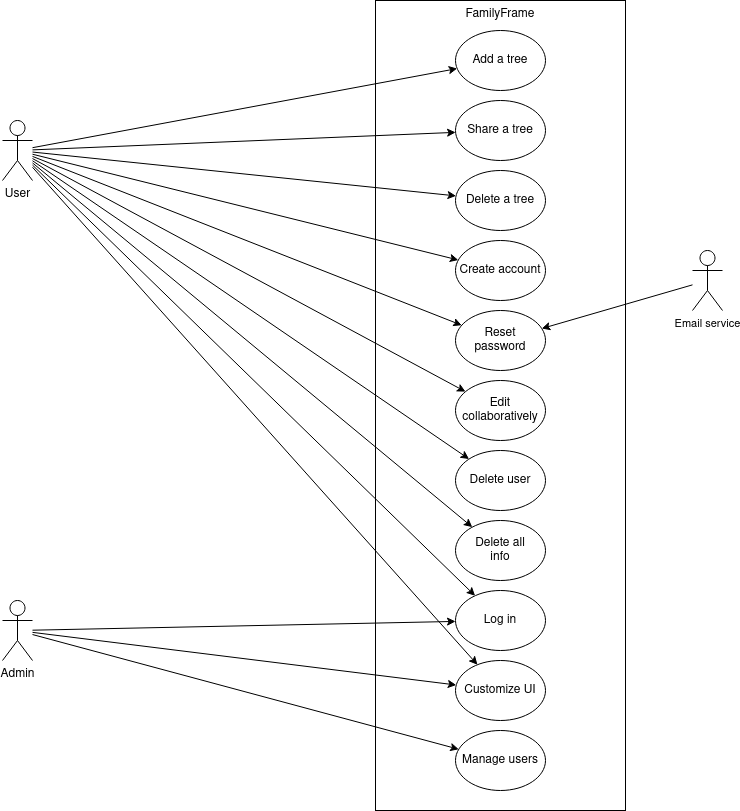

The diagram above was exported from draw.io. Its source (the exported page's mxGraphModel, read from the mxfile embedded in the PNG):
<mxGraphModel dx="1114" dy="616" grid="1" gridSize="10" guides="1" tooltips="1" connect="1" arrows="1" fold="1" page="1" pageScale="1" pageWidth="850" pageHeight="1100" math="0" shadow="0">
  <root>
    <mxCell id="0" />
    <mxCell id="1" parent="0" />
    <mxCell id="Y9Va26H7Guq9Z03OCk7o-29" style="rounded=0;orthogonalLoop=1;jettySize=auto;html=1;" parent="1" source="Y9Va26H7Guq9Z03OCk7o-2" target="Y9Va26H7Guq9Z03OCk7o-9" edge="1">
      <mxGeometry relative="1" as="geometry" />
    </mxCell>
    <mxCell id="Y9Va26H7Guq9Z03OCk7o-30" style="edgeStyle=none;shape=connector;rounded=0;orthogonalLoop=1;jettySize=auto;html=1;labelBackgroundColor=default;strokeColor=default;fontFamily=Helvetica;fontSize=11;fontColor=default;endArrow=classic;" parent="1" source="Y9Va26H7Guq9Z03OCk7o-2" target="Y9Va26H7Guq9Z03OCk7o-10" edge="1">
      <mxGeometry relative="1" as="geometry" />
    </mxCell>
    <mxCell id="Y9Va26H7Guq9Z03OCk7o-35" style="edgeStyle=none;shape=connector;rounded=0;orthogonalLoop=1;jettySize=auto;html=1;labelBackgroundColor=default;strokeColor=default;fontFamily=Helvetica;fontSize=11;fontColor=default;endArrow=classic;" parent="1" source="Y9Va26H7Guq9Z03OCk7o-2" target="Y9Va26H7Guq9Z03OCk7o-14" edge="1">
      <mxGeometry relative="1" as="geometry" />
    </mxCell>
    <mxCell id="Y9Va26H7Guq9Z03OCk7o-36" style="edgeStyle=none;shape=connector;rounded=0;orthogonalLoop=1;jettySize=auto;html=1;labelBackgroundColor=default;strokeColor=default;fontFamily=Helvetica;fontSize=11;fontColor=default;endArrow=classic;" parent="1" source="Y9Va26H7Guq9Z03OCk7o-2" target="Y9Va26H7Guq9Z03OCk7o-15" edge="1">
      <mxGeometry relative="1" as="geometry" />
    </mxCell>
    <mxCell id="Y9Va26H7Guq9Z03OCk7o-37" style="edgeStyle=none;shape=connector;rounded=0;orthogonalLoop=1;jettySize=auto;html=1;labelBackgroundColor=default;strokeColor=default;fontFamily=Helvetica;fontSize=11;fontColor=default;endArrow=classic;" parent="1" source="Y9Va26H7Guq9Z03OCk7o-2" target="Y9Va26H7Guq9Z03OCk7o-11" edge="1">
      <mxGeometry relative="1" as="geometry" />
    </mxCell>
    <mxCell id="Y9Va26H7Guq9Z03OCk7o-38" style="edgeStyle=none;shape=connector;rounded=0;orthogonalLoop=1;jettySize=auto;html=1;labelBackgroundColor=default;strokeColor=default;fontFamily=Helvetica;fontSize=11;fontColor=default;endArrow=classic;" parent="1" source="Y9Va26H7Guq9Z03OCk7o-2" target="Y9Va26H7Guq9Z03OCk7o-12" edge="1">
      <mxGeometry relative="1" as="geometry" />
    </mxCell>
    <mxCell id="Y9Va26H7Guq9Z03OCk7o-39" style="edgeStyle=none;shape=connector;rounded=0;orthogonalLoop=1;jettySize=auto;html=1;labelBackgroundColor=default;strokeColor=default;fontFamily=Helvetica;fontSize=11;fontColor=default;endArrow=classic;" parent="1" source="Y9Va26H7Guq9Z03OCk7o-2" target="Y9Va26H7Guq9Z03OCk7o-13" edge="1">
      <mxGeometry relative="1" as="geometry" />
    </mxCell>
    <mxCell id="Y9Va26H7Guq9Z03OCk7o-2" value="User" style="shape=umlActor;verticalLabelPosition=bottom;verticalAlign=top;html=1;outlineConnect=0;" parent="1" vertex="1">
      <mxGeometry x="100" y="150" width="30" height="60" as="geometry" />
    </mxCell>
    <mxCell id="Y9Va26H7Guq9Z03OCk7o-3" value="FamilyFrame" style="rounded=0;whiteSpace=wrap;html=1;fillColor=none;verticalAlign=top;" parent="1" vertex="1">
      <mxGeometry x="473" y="30" width="250" height="810" as="geometry" />
    </mxCell>
    <mxCell id="Y9Va26H7Guq9Z03OCk7o-5" value="Add a tree" style="ellipse;whiteSpace=wrap;html=1;" parent="1" vertex="1">
      <mxGeometry x="553" y="60" width="90" height="60" as="geometry" />
    </mxCell>
    <mxCell id="Y9Va26H7Guq9Z03OCk7o-31" style="edgeStyle=none;shape=connector;rounded=0;orthogonalLoop=1;jettySize=auto;html=1;labelBackgroundColor=default;strokeColor=default;fontFamily=Helvetica;fontSize=11;fontColor=default;endArrow=classic;" parent="1" source="Y9Va26H7Guq9Z03OCk7o-6" target="Y9Va26H7Guq9Z03OCk7o-10" edge="1">
      <mxGeometry relative="1" as="geometry" />
    </mxCell>
    <mxCell id="Y9Va26H7Guq9Z03OCk7o-34" style="edgeStyle=none;shape=connector;rounded=0;orthogonalLoop=1;jettySize=auto;html=1;labelBackgroundColor=default;strokeColor=default;fontFamily=Helvetica;fontSize=11;fontColor=default;endArrow=classic;" parent="1" source="Y9Va26H7Guq9Z03OCk7o-6" target="Y9Va26H7Guq9Z03OCk7o-13" edge="1">
      <mxGeometry relative="1" as="geometry" />
    </mxCell>
    <mxCell id="Y9Va26H7Guq9Z03OCk7o-41" style="edgeStyle=none;shape=connector;rounded=0;orthogonalLoop=1;jettySize=auto;html=1;labelBackgroundColor=default;strokeColor=default;fontFamily=Helvetica;fontSize=11;fontColor=default;endArrow=classic;" parent="1" source="Y9Va26H7Guq9Z03OCk7o-6" target="Y9Va26H7Guq9Z03OCk7o-40" edge="1">
      <mxGeometry relative="1" as="geometry" />
    </mxCell>
    <mxCell id="Y9Va26H7Guq9Z03OCk7o-6" value="Admin" style="shape=umlActor;verticalLabelPosition=bottom;verticalAlign=top;html=1;outlineConnect=0;" parent="1" vertex="1">
      <mxGeometry x="100" y="630" width="30" height="60" as="geometry" />
    </mxCell>
    <mxCell id="Y9Va26H7Guq9Z03OCk7o-7" value="Share a tree" style="ellipse;whiteSpace=wrap;html=1;" parent="1" vertex="1">
      <mxGeometry x="553" y="130" width="90" height="60" as="geometry" />
    </mxCell>
    <mxCell id="Y9Va26H7Guq9Z03OCk7o-8" value="Delete a tree" style="ellipse;whiteSpace=wrap;html=1;" parent="1" vertex="1">
      <mxGeometry x="553" y="200" width="90" height="60" as="geometry" />
    </mxCell>
    <mxCell id="Y9Va26H7Guq9Z03OCk7o-9" value="Create account" style="ellipse;whiteSpace=wrap;html=1;" parent="1" vertex="1">
      <mxGeometry x="553" y="270" width="90" height="60" as="geometry" />
    </mxCell>
    <mxCell id="Y9Va26H7Guq9Z03OCk7o-10" value="Log in" style="ellipse;whiteSpace=wrap;html=1;" parent="1" vertex="1">
      <mxGeometry x="553" y="620" width="90" height="60" as="geometry" />
    </mxCell>
    <mxCell id="Y9Va26H7Guq9Z03OCk7o-11" value="Delete user" style="ellipse;whiteSpace=wrap;html=1;" parent="1" vertex="1">
      <mxGeometry x="553" y="480" width="90" height="60" as="geometry" />
    </mxCell>
    <mxCell id="Y9Va26H7Guq9Z03OCk7o-12" value="&lt;div&gt;Delete all&lt;/div&gt;&lt;div&gt;info&lt;br&gt;&lt;/div&gt;" style="ellipse;whiteSpace=wrap;html=1;" parent="1" vertex="1">
      <mxGeometry x="553" y="550" width="90" height="60" as="geometry" />
    </mxCell>
    <mxCell id="Y9Va26H7Guq9Z03OCk7o-13" value="Customize UI" style="ellipse;whiteSpace=wrap;html=1;" parent="1" vertex="1">
      <mxGeometry x="553" y="690" width="90" height="60" as="geometry" />
    </mxCell>
    <mxCell id="Y9Va26H7Guq9Z03OCk7o-14" value="&lt;div&gt;Reset&lt;/div&gt;&lt;div&gt;password&lt;br&gt;&lt;/div&gt;" style="ellipse;whiteSpace=wrap;html=1;" parent="1" vertex="1">
      <mxGeometry x="553" y="340" width="90" height="60" as="geometry" />
    </mxCell>
    <mxCell id="Y9Va26H7Guq9Z03OCk7o-15" value="&lt;div&gt;Edit&lt;/div&gt;&lt;div&gt;collaboratively&lt;br&gt;&lt;/div&gt;" style="ellipse;whiteSpace=wrap;html=1;" parent="1" vertex="1">
      <mxGeometry x="553" y="410" width="90" height="60" as="geometry" />
    </mxCell>
    <mxCell id="Y9Va26H7Guq9Z03OCk7o-16" value="" style="endArrow=classic;html=1;rounded=0;" parent="1" source="Y9Va26H7Guq9Z03OCk7o-2" target="Y9Va26H7Guq9Z03OCk7o-5" edge="1">
      <mxGeometry width="50" height="50" relative="1" as="geometry">
        <mxPoint x="200" y="220" as="sourcePoint" />
        <mxPoint x="250" y="170" as="targetPoint" />
      </mxGeometry>
    </mxCell>
    <mxCell id="Y9Va26H7Guq9Z03OCk7o-23" value="" style="endArrow=classic;html=1;rounded=0;" parent="1" source="Y9Va26H7Guq9Z03OCk7o-2" target="Y9Va26H7Guq9Z03OCk7o-7" edge="1">
      <mxGeometry width="50" height="50" relative="1" as="geometry">
        <mxPoint x="140" y="186" as="sourcePoint" />
        <mxPoint x="250" y="200" as="targetPoint" />
      </mxGeometry>
    </mxCell>
    <mxCell id="Y9Va26H7Guq9Z03OCk7o-26" value="" style="endArrow=classic;html=1;rounded=0;" parent="1" source="Y9Va26H7Guq9Z03OCk7o-2" target="Y9Va26H7Guq9Z03OCk7o-8" edge="1">
      <mxGeometry width="50" height="50" relative="1" as="geometry">
        <mxPoint x="130" y="230" as="sourcePoint" />
        <mxPoint x="200.71067811865476" y="180" as="targetPoint" />
      </mxGeometry>
    </mxCell>
    <mxCell id="Y9Va26H7Guq9Z03OCk7o-40" value="Manage users" style="ellipse;whiteSpace=wrap;html=1;" parent="1" vertex="1">
      <mxGeometry x="553" y="760" width="90" height="60" as="geometry" />
    </mxCell>
    <mxCell id="Y9Va26H7Guq9Z03OCk7o-43" style="edgeStyle=none;shape=connector;rounded=0;orthogonalLoop=1;jettySize=auto;html=1;labelBackgroundColor=default;strokeColor=default;fontFamily=Helvetica;fontSize=11;fontColor=default;endArrow=classic;" parent="1" source="Y9Va26H7Guq9Z03OCk7o-42" target="Y9Va26H7Guq9Z03OCk7o-14" edge="1">
      <mxGeometry relative="1" as="geometry" />
    </mxCell>
    <mxCell id="Y9Va26H7Guq9Z03OCk7o-42" value="Email service" style="shape=umlActor;verticalLabelPosition=bottom;verticalAlign=top;html=1;outlineConnect=0;fontFamily=Helvetica;fontSize=11;fontColor=default;" parent="1" vertex="1">
      <mxGeometry x="790" y="280" width="30" height="60" as="geometry" />
    </mxCell>
  </root>
</mxGraphModel>